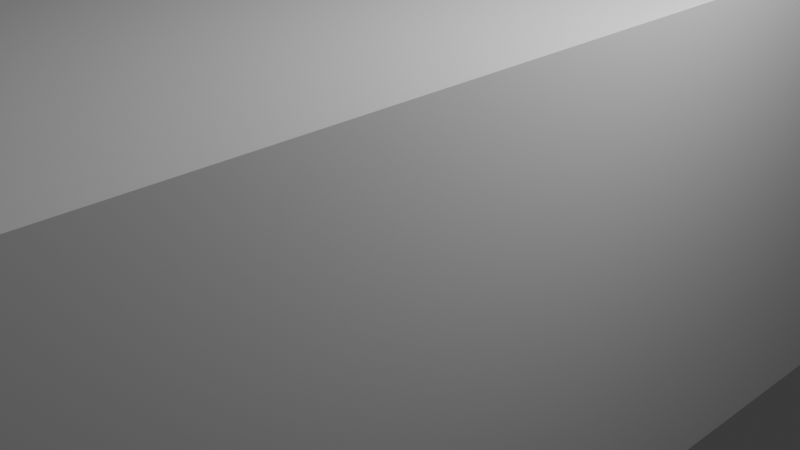 # Source: FrontAxelTurningRod.blend  (saved by Blender 4.3.34; exported with 4.5.12 LTS)
import bpy
from mathutils import Matrix  # noqa: F401  (used for matrix-valued properties, if any)

bpy.ops.wm.read_factory_settings(use_empty=True)
scene = bpy.context.scene
scene.name = 'Scene'

# ---- collections
col_collection = bpy.data.collections.new('Collection'); scene.collection.children.link(col_collection)

# ---- materials (node trees are filled in below, after node groups)
mat_material = bpy.data.materials.new('Material')
mat_material.alpha_threshold = 0.0
mat_material.roughness = 0.5
mat_material.line_color = (0.0, 0.0, 0.0, 1.0)

# ---- material node trees
mat_material.use_nodes = True; mat_material.node_tree.nodes.clear()
_N = mat_material.node_tree.nodes; _L = mat_material.node_tree.links
n0 = _N.new('ShaderNodeOutputMaterial'); n0.name = 'Material Output'; n0.location = (300, 300)
n1 = _N.new('ShaderNodeBsdfPrincipled'); n1.name = 'Principled BSDF'; n1.location = (10, 300)
n1.inputs[3].default_value = 1.45
_L.new(n1.outputs[0], n0.inputs[0])
n0.is_active_output = True

# ---- world
world_world = bpy.data.worlds.new('World'); scene.world = world_world
world_world.use_nodes = True; world_world.node_tree.nodes.clear()
_N = world_world.node_tree.nodes; _L = world_world.node_tree.links
n0 = _N.new('ShaderNodeOutputWorld'); n0.name = 'World Output'; n0.location = (300, 300)
n1 = _N.new('ShaderNodeBackground'); n1.name = 'Background'; n1.location = (10, 300)
n1.inputs[0].default_value = (0.05088, 0.05088, 0.05088, 1.0)
_L.new(n1.outputs[0], n0.inputs[0])
n0.is_active_output = True
world_world.color = (0.05088, 0.05088, 0.05088)
world_world.sun_shadow_jitter_overblur = 0.0

# ---- cameras
cam_camera = bpy.data.cameras.new('Camera')
cam_camera.clip_end = 100.0
cam_camera.ortho_scale = 7.314

# ---- lights
light_light = bpy.data.lights.new('Light', 'POINT')
light_light.energy = 1000.0
light_light.shadow_soft_size = 0.1

# ---- meshes
me_cube = bpy.data.meshes.new('Cube')
me_cube.from_pydata([(1.0, 1.25, 1.0), (1.0, 1.25, -1.0), (1.0, -1.0, 1.0), (1.0, -1.0, -1.0), (-1.0, 1.25, 1.0), (-1.0, 1.25, -1.0), (-1.0, -1.0, 1.0), (-1.0, -1.0, -1.0), (0.2222, 1.131, 1.0), (0.2222, 1.131, -1.0), (-0.4, 1.094, 1.0), (-0.4, 1.094, -1.0), (0.3981, 1.099, 1.0), (0.3981, 1.099, -1.0), (0.3923, 1.103, 1.0), (0.3923, 1.103, -1.0), (0.1886, 1.134, 1.0), (0.1886, 1.134, -1.0), (0.3828, 1.107, 1.0), (0.3828, 1.107, -1.0), (0.3923, 1.086, 1.0), (0.3923, 1.086, -1.0), (0.3828, 1.082, 1.0), (0.3828, 1.082, -1.0), (0.3528, 1.073, 1.0), (0.3528, 1.073, -1.0), (0.3696, 1.077, 1.0), (0.3696, 1.077, -1.0), (0.3981, 1.09, 1.0), (0.3981, 1.09, -1.0), (0.3696, 1.111, 1.0), (0.3696, 1.111, -1.0), (0.1161, 1.137, 1.0), (0.1161, 1.137, -1.0), (-0.2222, 1.131, 1.0), (-0.2222, 1.131, -1.0), (0.1531, 1.136, 1.0), (0.1531, 1.136, -1.0), (0.4, 1.094, 1.0), (0.4, 1.094, -1.0), (-0.3981, 1.09, 1.0), (-0.3981, 1.09, -1.0), (0.3326, 1.07, 1.0), (0.3326, 1.07, -1.0), (0.3092, 1.066, 1.0), (0.3092, 1.066, -1.0), (-0.3326, 1.119, 1.0), (-0.3326, 1.119, -1.0), (-0.3528, 1.115, 1.0), (-0.3528, 1.115, -1.0), (-0.3923, 1.103, 1.0), (-0.3923, 1.103, -1.0), (-0.3092, 1.123, 1.0), (-0.3092, 1.123, -1.0), (-0.2828, 1.126, 1.0), (-0.2828, 1.126, -1.0), (-0.2538, 1.129, 1.0), (-0.2538, 1.129, -1.0), (-0.1531, 1.136, 1.0), (-0.1531, 1.136, -1.0), (-0.1886, 1.134, 1.0), (-0.1886, 1.134, -1.0), (-0.3696, 1.111, 1.0), (-0.3696, 1.111, -1.0), (-0.3828, 1.107, 1.0), (-0.3828, 1.107, -1.0), (-0.3981, 1.099, 1.0), (-0.3981, 1.099, -1.0), (-0.07804, 1.138, 1.0), (-0.07804, 1.138, -1.0), (-0.1161, 1.137, 1.0), (-0.1161, 1.137, -1.0), (-0.03921, 1.139, 1.0), (-0.03921, 1.139, -1.0), (0.0, 1.139, 1.0), (0.0, 1.139, -1.0), (-0.3092, 1.066, 1.0), (-0.3092, 1.066, -1.0), (-0.3326, 1.07, 1.0), (-0.3326, 1.07, -1.0), (0.03921, 1.05, 1.0), (0.03921, 1.05, -1.0), (0.0, 1.05, 1.0), (0.0, 1.05, -1.0), (-0.2828, 1.063, 1.0), (-0.2828, 1.063, -1.0), (-0.03921, 1.05, 1.0), (-0.03921, 1.05, -1.0), (0.03921, 1.139, 1.0), (0.03921, 1.139, -1.0), (0.07804, 1.138, 1.0), (0.07804, 1.138, -1.0), (0.3528, 1.115, 1.0), (0.3528, 1.115, -1.0), (0.3326, 1.119, 1.0), (0.3326, 1.119, -1.0), (0.3092, 1.123, 1.0), (0.3092, 1.123, -1.0), (-0.1161, 1.052, 1.0), (-0.1161, 1.052, -1.0), (-0.3828, 1.082, 1.0), (-0.3828, 1.082, -1.0), (-0.07804, 1.051, 1.0), (-0.07804, 1.051, -1.0), (-0.1531, 1.053, 1.0), (-0.1531, 1.053, -1.0), (0.07804, 1.051, 1.0), (0.07804, 1.051, -1.0), (0.1886, 1.055, 1.0), (0.1886, 1.055, -1.0), (0.1531, 1.053, 1.0), (0.1531, 1.053, -1.0), (0.1161, 1.052, 1.0), (0.1161, 1.052, -1.0), (-0.3528, 1.073, 1.0), (-0.3528, 1.073, -1.0), (-0.3696, 1.077, 1.0), (-0.3696, 1.077, -1.0), (-0.3923, 1.086, 1.0), (-0.3923, 1.086, -1.0), (0.2828, 1.126, 1.0), (0.2828, 1.126, -1.0), (0.2538, 1.129, 1.0), (0.2538, 1.129, -1.0), (-0.2538, 1.06, 1.0), (-0.2538, 1.06, -1.0), (-0.2222, 1.057, 1.0), (-0.2222, 1.057, -1.0), (-0.1886, 1.055, 1.0), (-0.1886, 1.055, -1.0), (0.2828, 1.063, 1.0), (0.2828, 1.063, -1.0), (0.2538, 1.06, 1.0), (0.2538, 1.06, -1.0), (0.2222, 1.057, 1.0), (0.2222, 1.057, -1.0), (0.2222, -0.5853, 1.0), (0.2222, -0.5853, -1.0), (-0.4, -0.6222, 1.0), (-0.4, -0.6222, -1.0), (0.3981, -0.6179, 1.0), (0.3981, -0.6179, -1.0), (0.3923, -0.6136, 1.0), (0.3923, -0.6136, -1.0), (0.1886, -0.583, 1.0), (0.1886, -0.583, -1.0), (0.3828, -0.6093, 1.0), (0.3828, -0.6093, -1.0), (0.3923, -0.6309, 1.0), (0.3923, -0.6309, -1.0), (0.3828, -0.6351, 1.0), (0.3828, -0.6351, -1.0), (0.3528, -0.6432, 1.0), (0.3528, -0.6432, -1.0), (0.3696, -0.6392, 1.0), (0.3696, -0.6392, -1.0), (0.3981, -0.6266, 1.0), (0.3981, -0.6266, -1.0), (0.3696, -0.6052, 1.0), (0.3696, -0.6052, -1.0), (0.1161, -0.5797, 1.0), (0.1161, -0.5797, -1.0), (-0.2222, -0.5853, 1.0), (-0.2222, -0.5853, -1.0), (0.1531, -0.5812, 1.0), (0.1531, -0.5812, -1.0), (0.4, -0.6222, 1.0), (0.4, -0.6222, -1.0), (-0.3981, -0.6266, 1.0), (-0.3981, -0.6266, -1.0), (0.3326, -0.6469, 1.0), (0.3326, -0.6469, -1.0), (0.3092, -0.6504, 1.0), (0.3092, -0.6504, -1.0), (-0.3326, -0.5975, 1.0), (-0.3326, -0.5975, -1.0), (-0.3528, -0.6013, 1.0), (-0.3528, -0.6013, -1.0), (-0.3923, -0.6136, 1.0), (-0.3923, -0.6136, -1.0), (-0.3092, -0.594, 1.0), (-0.3092, -0.594, -1.0), (-0.2828, -0.5908, 1.0), (-0.2828, -0.5908, -1.0), (-0.2538, -0.5879, 1.0), (-0.2538, -0.5879, -1.0), (-0.1531, -0.5812, 1.0), (-0.1531, -0.5812, -1.0), (-0.1886, -0.583, 1.0), (-0.1886, -0.583, -1.0), (-0.3696, -0.6052, 1.0), (-0.3696, -0.6052, -1.0), (-0.3828, -0.6093, 1.0), (-0.3828, -0.6093, -1.0), (-0.3981, -0.6179, 1.0), (-0.3981, -0.6179, -1.0), (-0.07804, -0.5786, 1.0), (-0.07804, -0.5786, -1.0), (-0.1161, -0.5797, 1.0), (-0.1161, -0.5797, -1.0), (-0.03921, -0.578, 1.0), (-0.03921, -0.578, -1.0), (0.0, -0.5778, 1.0), (0.0, -0.5778, -1.0), (-0.3092, -0.6504, 1.0), (-0.3092, -0.6504, -1.0), (-0.3326, -0.6469, 1.0), (-0.3326, -0.6469, -1.0), (0.03921, -0.6665, 1.0), (0.03921, -0.6665, -1.0), (0.0, -0.6667, 1.0), (0.0, -0.6667, -1.0), (-0.2828, -0.6536, 1.0), (-0.2828, -0.6536, -1.0), (-0.03921, -0.6665, 1.0), (-0.03921, -0.6665, -1.0), (0.03921, -0.578, 1.0), (0.03921, -0.578, -1.0), (0.07804, -0.5786, 1.0), (0.07804, -0.5786, -1.0), (0.3528, -0.6013, 1.0), (0.3528, -0.6013, -1.0), (0.3326, -0.5975, 1.0), (0.3326, -0.5975, -1.0), (0.3092, -0.594, 1.0), (0.3092, -0.594, -1.0), (-0.1161, -0.6648, 1.0), (-0.1161, -0.6648, -1.0), (-0.3828, -0.6351, 1.0), (-0.3828, -0.6351, -1.0), (-0.07804, -0.6658, 1.0), (-0.07804, -0.6658, -1.0), (-0.1531, -0.6633, 1.0), (-0.1531, -0.6633, -1.0), (0.07804, -0.6658, 1.0), (0.07804, -0.6658, -1.0), (0.1886, -0.6614, 1.0), (0.1886, -0.6614, -1.0), (0.1531, -0.6633, 1.0), (0.1531, -0.6633, -1.0), (0.1161, -0.6648, 1.0), (0.1161, -0.6648, -1.0), (-0.3528, -0.6432, 1.0), (-0.3528, -0.6432, -1.0), (-0.3696, -0.6392, 1.0), (-0.3696, -0.6392, -1.0), (-0.3923, -0.6309, 1.0), (-0.3923, -0.6309, -1.0), (0.2828, -0.5908, 1.0), (0.2828, -0.5908, -1.0), (0.2538, -0.5879, 1.0), (0.2538, -0.5879, -1.0), (-0.2538, -0.6566, 1.0), (-0.2538, -0.6566, -1.0), (-0.2222, -0.6592, 1.0), (-0.2222, -0.6592, -1.0), (-0.1886, -0.6614, 1.0), (-0.1886, -0.6614, -1.0), (0.2828, -0.6536, 1.0), (0.2828, -0.6536, -1.0), (0.2538, -0.6566, 1.0), (0.2538, -0.6566, -1.0), (0.2222, -0.6592, 1.0), (0.2222, -0.6592, -1.0), (0.2222, -0.8075, 1.0), (0.2222, -0.8075, -1.0), (-0.4, -0.8444, 1.0), (-0.4, -0.8444, -1.0), (0.3981, -0.8401, 1.0), (0.3981, -0.8401, -1.0), (0.3923, -0.8358, 1.0), (0.3923, -0.8358, -1.0), (0.1886, -0.8052, 1.0), (0.1886, -0.8052, -1.0), (0.3828, -0.8315, 1.0), (0.3828, -0.8315, -1.0), (0.3923, -0.8531, 1.0), (0.3923, -0.8531, -1.0), (0.3828, -0.8573, 1.0), (0.3828, -0.8573, -1.0), (0.3528, -0.8654, 1.0), (0.3528, -0.8654, -1.0), (0.3696, -0.8615, 1.0), (0.3696, -0.8615, -1.0), (0.3981, -0.8488, 1.0), (0.3981, -0.8488, -1.0), (0.3696, -0.8274, 1.0), (0.3696, -0.8274, -1.0), (0.1161, -0.8019, 1.0), (0.1161, -0.8019, -1.0), (-0.2222, -0.8075, 1.0), (-0.2222, -0.8075, -1.0), (0.1531, -0.8034, 1.0), (0.1531, -0.8034, -1.0), (0.4, -0.8444, 1.0), (0.4, -0.8444, -1.0), (-0.3981, -0.8488, 1.0), (-0.3981, -0.8488, -1.0), (0.3326, -0.8691, 1.0), (0.3326, -0.8691, -1.0), (0.3092, -0.8726, 1.0), (0.3092, -0.8726, -1.0), (-0.3326, -0.8198, 1.0), (-0.3326, -0.8198, -1.0), (-0.3528, -0.8235, 1.0), (-0.3528, -0.8235, -1.0), (-0.3923, -0.8358, 1.0), (-0.3923, -0.8358, -1.0), (-0.3092, -0.8162, 1.0), (-0.3092, -0.8162, -1.0), (-0.2828, -0.813, 1.0), (-0.2828, -0.813, -1.0), (-0.2538, -0.8101, 1.0), (-0.2538, -0.8101, -1.0), (-0.1531, -0.8034, 1.0), (-0.1531, -0.8034, -1.0), (-0.1886, -0.8052, 1.0), (-0.1886, -0.8052, -1.0), (-0.3696, -0.8274, 1.0), (-0.3696, -0.8274, -1.0), (-0.3828, -0.8315, 1.0), (-0.3828, -0.8315, -1.0), (-0.3981, -0.8401, 1.0), (-0.3981, -0.8401, -1.0), (-0.07804, -0.8009, 1.0), (-0.07804, -0.8009, -1.0), (-0.1161, -0.8019, 1.0), (-0.1161, -0.8019, -1.0), (-0.03921, -0.8002, 1.0), (-0.03921, -0.8002, -1.0), (0.0, -0.8, 1.0), (0.0, -0.8, -1.0), (-0.3092, -0.8726, 1.0), (-0.3092, -0.8726, -1.0), (-0.3326, -0.8691, 1.0), (-0.3326, -0.8691, -1.0), (0.03921, -0.8887, 1.0), (0.03921, -0.8887, -1.0), (0.0, -0.8889, 1.0), (0.0, -0.8889, -1.0), (-0.2828, -0.8759, 1.0), (-0.2828, -0.8759, -1.0), (-0.03921, -0.8887, 1.0), (-0.03921, -0.8887, -1.0), (0.03921, -0.8002, 1.0), (0.03921, -0.8002, -1.0), (0.07804, -0.8009, 1.0), (0.07804, -0.8009, -1.0), (0.3528, -0.8235, 1.0), (0.3528, -0.8235, -1.0), (0.3326, -0.8198, 1.0), (0.3326, -0.8198, -1.0), (0.3092, -0.8162, 1.0), (0.3092, -0.8162, -1.0), (-0.1161, -0.887, 1.0), (-0.1161, -0.887, -1.0), (-0.3828, -0.8573, 1.0), (-0.3828, -0.8573, -1.0), (-0.07804, -0.888, 1.0), (-0.07804, -0.888, -1.0), (-0.1531, -0.8855, 1.0), (-0.1531, -0.8855, -1.0), (0.07804, -0.888, 1.0), (0.07804, -0.888, -1.0), (0.1886, -0.8836, 1.0), (0.1886, -0.8836, -1.0), (0.1531, -0.8855, 1.0), (0.1531, -0.8855, -1.0), (0.1161, -0.887, 1.0), (0.1161, -0.887, -1.0), (-0.3528, -0.8654, 1.0), (-0.3528, -0.8654, -1.0), (-0.3696, -0.8615, 1.0), (-0.3696, -0.8615, -1.0), (-0.3923, -0.8531, 1.0), (-0.3923, -0.8531, -1.0), (0.2828, -0.813, 1.0), (0.2828, -0.813, -1.0), (0.2538, -0.8101, 1.0), (0.2538, -0.8101, -1.0), (-0.2538, -0.8788, 1.0), (-0.2538, -0.8788, -1.0), (-0.2222, -0.8814, 1.0), (-0.2222, -0.8814, -1.0), (-0.1886, -0.8836, 1.0), (-0.1886, -0.8836, -1.0), (0.2828, -0.8759, 1.0), (0.2828, -0.8759, -1.0), (0.2538, -0.8788, 1.0), (0.2538, -0.8788, -1.0), (0.2222, -0.8814, 1.0), (0.2222, -0.8814, -1.0), (1.0, 0.0, 1.0), (1.0, 0.0, -1.0), (-1.0, 0.0, -1.0), (-1.0, 0.0, 1.0), (1.0, 0.75, -1.0), (1.0, 0.75, 1.0), (-1.0, 0.75, 1.0), (-1.0, 0.75, -1.0)], [], [(0, 4, 10, 66, 50, 64, 62, 48, 46, 52, 54, 56, 34, 60, 58, 70, 68, 72, 74, 88, 90, 32, 36, 16, 8, 122, 120, 96, 94, 92, 30, 18, 14, 12, 38), (3, 2, 6, 7), (399, 398, 4, 5), (5, 1, 39, 13, 15, 19, 31, 93, 95, 97, 121, 123, 9, 17, 37, 33, 91, 89, 75, 73, 69, 71, 59, 61, 35, 57, 55, 53, 47, 49, 63, 65, 51, 67, 11), (393, 392, 2, 3), (5, 4, 0, 1), (77, 76, 84, 85), (127, 126, 128, 129), (9, 8, 16, 17), (87, 86, 82, 83), (113, 112, 110, 111), (121, 120, 122, 123), (13, 12, 14, 15), (111, 110, 108, 109), (41, 40, 118, 119), (45, 44, 42, 43), (37, 36, 32, 33), (59, 58, 60, 61), (107, 106, 112, 113), (95, 94, 96, 97), (89, 88, 74, 75), (21, 20, 28, 29), (29, 28, 38, 39), (39, 38, 12, 13), (99, 98, 102, 103), (67, 66, 10, 11), (49, 48, 62, 63), (119, 118, 100, 101), (25, 24, 26, 27), (35, 34, 56, 57), (73, 72, 68, 69), (79, 78, 76, 77), (51, 50, 66, 67), (27, 26, 22, 23), (55, 54, 52, 53), (117, 116, 114, 115), (19, 18, 30, 31), (53, 52, 46, 47), (135, 134, 132, 133), (129, 128, 104, 105), (91, 90, 88, 89), (101, 100, 116, 117), (61, 60, 34, 35), (123, 122, 8, 9), (43, 42, 24, 25), (17, 16, 36, 37), (93, 92, 94, 95), (31, 30, 92, 93), (71, 70, 58, 59), (105, 104, 98, 99), (47, 46, 48, 49), (133, 132, 130, 131), (97, 96, 120, 121), (15, 14, 18, 19), (69, 68, 70, 71), (109, 108, 134, 135), (65, 64, 50, 51), (83, 82, 80, 81), (103, 102, 86, 87), (33, 32, 90, 91), (125, 124, 126, 127), (23, 22, 20, 21), (85, 84, 124, 125), (75, 74, 72, 73), (131, 130, 44, 45), (397, 398, 395, 392), (81, 80, 106, 107), (115, 114, 78, 79), (11, 10, 40, 41), (63, 62, 64, 65), (57, 56, 54, 55), (205, 204, 212, 213), (255, 254, 256, 257), (137, 136, 144, 145), (215, 214, 210, 211), (241, 240, 238, 239), (249, 248, 250, 251), (141, 140, 142, 143), (239, 238, 236, 237), (7, 139, 169, 247, 229, 245, 243, 207, 205, 213, 253, 255, 257, 233, 227, 231, 215, 211, 209, 235, 241, 239, 237, 263, 261, 259, 173, 171, 153, 155, 151, 149, 157, 167, 3, 295, 269, 271, 275, 287, 349, 351, 353, 377, 379, 265, 273, 293, 289, 347, 345, 331, 329, 325, 327, 315, 317, 291, 313, 311, 309, 303, 305, 319, 321, 307, 323, 267), (169, 168, 246, 247), (173, 172, 170, 171), (2, 166, 156, 148, 150, 154, 152, 170, 172, 258, 260, 262, 236, 238, 240, 234, 208, 210, 214, 230, 226, 232, 256, 254, 252, 212, 204, 206, 242, 244, 228, 246, 168, 138, 6, 266, 322, 306, 320, 318, 304, 302, 308, 310, 312, 290, 316, 314, 326, 324, 328, 330, 344, 346, 288, 292, 272, 264, 378, 376, 352, 350, 348, 286, 274, 270, 268, 294), (165, 164, 160, 161), (187, 186, 188, 189), (235, 234, 240, 241), (223, 222, 224, 225), (217, 216, 202, 203), (149, 148, 156, 157), (157, 156, 166, 167), (167, 166, 140, 141), (227, 226, 230, 231), (195, 194, 138, 139), (177, 176, 190, 191), (247, 246, 228, 229), (153, 152, 154, 155), (163, 162, 184, 185), (201, 200, 196, 197), (207, 206, 204, 205), (179, 178, 194, 195), (155, 154, 150, 151), (183, 182, 180, 181), (245, 244, 242, 243), (147, 146, 158, 159), (181, 180, 174, 175), (263, 262, 260, 261), (257, 256, 232, 233), (219, 218, 216, 217), (229, 228, 244, 245), (189, 188, 162, 163), (251, 250, 136, 137), (171, 170, 152, 153), (145, 144, 164, 165), (221, 220, 222, 223), (159, 158, 220, 221), (199, 198, 186, 187), (233, 232, 226, 227), (175, 174, 176, 177), (261, 260, 258, 259), (225, 224, 248, 249), (143, 142, 146, 147), (197, 196, 198, 199), (237, 236, 262, 263), (193, 192, 178, 179), (211, 210, 208, 209), (231, 230, 214, 215), (161, 160, 218, 219), (253, 252, 254, 255), (151, 150, 148, 149), (213, 212, 252, 253), (203, 202, 200, 201), (259, 258, 172, 173), (209, 208, 234, 235), (243, 242, 206, 207), (139, 138, 168, 169), (191, 190, 192, 193), (185, 184, 182, 183), (333, 332, 340, 341), (383, 382, 384, 385), (265, 264, 272, 273), (343, 342, 338, 339), (369, 368, 366, 367), (377, 376, 378, 379), (269, 268, 270, 271), (367, 366, 364, 365), (297, 296, 374, 375), (301, 300, 298, 299), (293, 292, 288, 289), (315, 314, 316, 317), (363, 362, 368, 369), (351, 350, 352, 353), (345, 344, 330, 331), (277, 276, 284, 285), (294, 284, 276, 278, 282, 280, 298, 300, 386, 388, 390, 364, 366, 368, 362, 336, 338, 342, 358, 354, 360, 384, 382, 380, 340, 332, 334, 370, 372, 356, 374, 296, 266, 6, 2), (285, 284, 294, 295), (295, 294, 268, 269), (355, 354, 358, 359), (323, 322, 266, 267), (305, 304, 318, 319), (375, 374, 356, 357), (281, 280, 282, 283), (291, 290, 312, 313), (297, 375, 357, 373, 371, 335, 333, 341, 381, 383, 385, 361, 355, 359, 343, 339, 337, 363, 369, 367, 365, 391, 389, 387, 301, 299, 281, 283, 279, 277, 285, 295, 3, 7, 267), (329, 328, 324, 325), (335, 334, 332, 333), (307, 306, 322, 323), (283, 282, 278, 279), (311, 310, 308, 309), (373, 372, 370, 371), (275, 274, 286, 287), (309, 308, 302, 303), (391, 390, 388, 389), (385, 384, 360, 361), (347, 346, 344, 345), (357, 356, 372, 373), (317, 316, 290, 291), (379, 378, 264, 265), (299, 298, 280, 281), (273, 272, 292, 293), (349, 348, 350, 351), (287, 286, 348, 349), (327, 326, 314, 315), (361, 360, 354, 355), (303, 302, 304, 305), (389, 388, 386, 387), (353, 352, 376, 377), (271, 270, 274, 275), (325, 324, 326, 327), (365, 364, 390, 391), (321, 320, 306, 307), (339, 338, 336, 337), (359, 358, 342, 343), (289, 288, 346, 347), (381, 380, 382, 383), (279, 278, 276, 277), (341, 340, 380, 381), (331, 330, 328, 329), (387, 386, 300, 301), (337, 336, 362, 363), (371, 370, 334, 335), (267, 266, 296, 297), (319, 318, 320, 321), (313, 312, 310, 311), (396, 397, 392, 393), (7, 6, 395, 394), (7, 394, 393, 3, 167, 141, 143, 147, 159, 221, 223, 225, 249, 251, 137, 145, 165, 161, 219, 217, 203, 201, 197, 199, 187, 189, 163, 185, 183, 181, 175, 177, 191, 193, 179, 195, 139), (392, 395, 6, 138, 194, 178, 192, 190, 176, 174, 180, 182, 184, 162, 188, 186, 198, 196, 200, 202, 216, 218, 160, 164, 144, 136, 250, 248, 224, 222, 220, 158, 146, 142, 140, 166, 2), (399, 396, 393, 394), (1, 0, 397, 396), (394, 395, 398, 399), (398, 397, 0, 38, 28, 20, 22, 26, 24, 42, 44, 130, 132, 134, 108, 110, 112, 106, 80, 82, 86, 102, 98, 104, 128, 126, 124, 84, 76, 78, 114, 116, 100, 118, 40, 10, 4), (1, 396, 399, 5, 11, 41, 119, 101, 117, 115, 79, 77, 85, 125, 127, 129, 105, 99, 103, 87, 83, 81, 107, 113, 111, 109, 135, 133, 131, 45, 43, 25, 27, 23, 21, 29, 39)])
_uv = me_cube.uv_layers.new(name='UVMap')
_uv.uv.foreach_set('vector', [0.625, 0.5, 0.875, 0.5, 0.8, 0.5194, 0.7998, 0.5189, 0.799, 0.5184, 0.7978, 0.5178, 0.7962, 0.5173, 0.7941, 0.5168, 0.7916, 0.5164, 0.7887, 0.5159, 0.7854, 0.5155, 0.7817, 0.5151, 0.7778, 0.5148, 0.7736, 0.5145, 0.7691, 0.5143, 0.7645, 0.5141, 0.7598, 0.514, 0.7549, 0.5139, 0.75, 0.5139, 0.7451, 0.5139, 0.7402, 0.514, 0.7355, 0.5141, 0.7309, 0.5143, 0.7264, 0.5145, 0.7222, 0.5148, 0.7183, 0.5151, 0.7146, 0.5155, 0.7113, 0.5159, 0.7084, 0.5164, 0.7059, 0.5168, 0.7038, 0.5173, 0.7022, 0.5178, 0.701, 0.5184, 0.7002, 0.5189, 0.7, 0.5194, 0.375, 0.75, 0.625, 0.75, 0.625, 1.0, 0.375, 1.0, 0.375, 0.1875, 0.625, 0.1875, 0.625, 0.25, 0.375, 0.25, 0.125, 0.5, 0.375, 0.5, 0.3, 0.5194, 0.2998, 0.5189, 0.299, 0.5184, 0.2978, 0.5178, 0.2962, 0.5173, 0.2941, 0.5168, 0.2916, 0.5164, 0.2887, 0.5159, 0.2854, 0.5155, 0.2817, 0.5151, 0.2778, 0.5148, 0.2736, 0.5145, 0.2691, 0.5143, 0.2645, 0.5141, 0.2598, 0.514, 0.2549, 0.5139, 0.25, 0.5139, 0.2451, 0.5139, 0.2402, 0.514, 0.2355, 0.5141, 0.2309, 0.5143, 0.2264, 0.5145, 0.2222, 0.5148, 0.2183, 0.5151, 0.2146, 0.5155, 0.2113, 0.5159, 0.2084, 0.5164, 0.2059, 0.5168, 0.2038, 0.5173, 0.2022, 0.5178, 0.201, 0.5184, 0.2002, 0.5189, 0.2, 0.5194, 0.375, 0.625, 0.625, 0.625, 0.625, 0.75, 0.375, 0.75, 0.375, 0.25, 0.625, 0.25, 0.625, 0.5, 0.375, 0.5, 0.3594, 0.5417, 0.3594, 0.9583, 0.375, 0.9583, 0.375, 0.5417, 0.4062, 0.5417, 0.4062, 0.9583, 0.4219, 0.9583, 0.4219, 0.5417, 0.9062, 0.5417, 0.9062, 0.9583, 0.9219, 0.9583, 0.9219, 0.5417, 0.4844, 0.5417, 0.4844, 0.9583, 0.5, 0.9583, 0.5, 0.5417, 0.5469, 0.5417, 0.5469, 0.9583, 0.5625, 0.9583, 0.5625, 0.5417, 0.875, 0.5417, 0.875, 0.9583, 0.8906, 0.9583, 0.8906, 0.5417, 0.7656, 0.5417, 0.7656, 0.9583, 0.7812, 0.9583, 0.7812, 0.5417, 0.5625, 0.5417, 0.5625, 0.9583, 0.5781, 0.9583, 0.5781, 0.5417, 0.2656, 0.5417, 0.2656, 0.9583, 0.2812, 0.9583, 0.2812, 0.5417, 0.6406, 0.5417, 0.6406, 0.9583, 0.6562, 0.9583, 0.6562, 0.5417, 0.9375, 0.5417, 0.9375, 0.9583, 0.9531, 0.9583, 0.9531, 0.5417, 0.0625, 0.5417, 0.0625, 0.9583, 0.07812, 0.9583, 0.07812, 0.5417, 0.5312, 0.5417, 0.5312, 0.9583, 0.5469, 0.9583, 0.5469, 0.5417, 0.8438, 0.5417, 0.8437, 0.9583, 0.8594, 0.9583, 0.8594, 0.5417, 0.9844, 0.5417, 0.9844, 0.9583, 1.0, 0.9583, 1.0, 0.5417, 0.7188, 0.5417, 0.7188, 0.9583, 0.7344, 0.9583, 0.7344, 0.5417, 0.7344, 0.5417, 0.7344, 0.9583, 0.75, 0.9583, 0.75, 0.5417, 0.75, 0.5417, 0.75, 0.9583, 0.7656, 0.9583, 0.7656, 0.5417, 0.4531, 0.5417, 0.4531, 0.9583, 0.4687, 0.9583, 0.4688, 0.5417, 0.2344, 0.5417, 0.2344, 0.9583, 0.25, 0.9583, 0.25, 0.5417, 0.1719, 0.5417, 0.1719, 0.9583, 0.1875, 0.9583, 0.1875, 0.5417, 0.2812, 0.5417, 0.2812, 0.9583, 0.2969, 0.9583, 0.2969, 0.5417, 0.6719, 0.5417, 0.6719, 0.9583, 0.6875, 0.9583, 0.6875, 0.5417, 0.09375, 0.5417, 0.09375, 0.9583, 0.1094, 0.9583, 0.1094, 0.5417, 0.01562, 0.5417, 0.01562, 0.9583, 0.03125, 0.9583, 0.03125, 0.5417, 0.3438, 0.5417, 0.3438, 0.9583, 0.3594, 0.9583, 0.3594, 0.5417, 0.2188, 0.5417, 0.2188, 0.9583, 0.2344, 0.9583, 0.2344, 0.5417, 0.6875, 0.5417, 0.6875, 0.9583, 0.7031, 0.9583, 0.7031, 0.5417, 0.125, 0.5417, 0.125, 0.9583, 0.1406, 0.9583, 0.1406, 0.5417, 0.3125, 0.5417, 0.3125, 0.9583, 0.3281, 0.9583, 0.3281, 0.5417, 0.7969, 0.5417, 0.7969, 0.9583, 0.8125, 0.9583, 0.8125, 0.5417, 0.1406, 0.5417, 0.1406, 0.9583, 0.1562, 0.9583, 0.1562, 0.5417, 0.5938, 0.5417, 0.5938, 0.9583, 0.6094, 0.9583, 0.6094, 0.5417, 0.4219, 0.5417, 0.4219, 0.9583, 0.4375, 0.9583, 0.4375, 0.5417, 0.9688, 0.5417, 0.9688, 0.9583, 0.9844, 0.9583, 0.9844, 0.5417, 0.2969, 0.5417, 0.2969, 0.9583, 0.3125, 0.9583, 0.3125, 0.5417, 0.07812, 0.5417, 0.07812, 0.9583, 0.09375, 0.9583, 0.09375, 0.5417, 0.8906, 0.5417, 0.8906, 0.9583, 0.9062, 0.9583, 0.9062, 0.5417, 0.6562, 0.5417, 0.6562, 0.9583, 0.6719, 0.9583, 0.6719, 0.5417, 0.9219, 0.5417, 0.9219, 0.9583, 0.9375, 0.9583, 0.9375, 0.5417, 0.8281, 0.5417, 0.8281, 0.9583, 0.8437, 0.9583, 0.8438, 0.5417, 0.8125, 0.5417, 0.8125, 0.9583, 0.8281, 0.9583, 0.8281, 0.5417, 0.04688, 0.5417, 0.04688, 0.9583, 0.0625, 0.9583, 0.0625, 0.5417, 0.4375, 0.5417, 0.4375, 0.9583, 0.4531, 0.9583, 0.4531, 0.5417, 0.1562, 0.5417, 0.1562, 0.9583, 0.1719, 0.9583, 0.1719, 0.5417, 0.6094, 0.5417, 0.6094, 0.9583, 0.625, 0.9583, 0.625, 0.5417, 0.8594, 0.5417, 0.8594, 0.9583, 0.875, 0.9583, 0.875, 0.5417, 0.7812, 0.5417, 0.7812, 0.9583, 0.7969, 0.9583, 0.7969, 0.5417, 0.03125, 0.5417, 0.03125, 0.9583, 0.04688, 0.9583, 0.04688, 0.5417, 0.5781, 0.5417, 0.5781, 0.9583, 0.5938, 0.9583, 0.5938, 0.5417, 0.2031, 0.5417, 0.2031, 0.9583, 0.2188, 0.9583, 0.2188, 0.5417, 0.5, 0.5417, 0.5, 0.9583, 0.5156, 0.9583, 0.5156, 0.5417, 0.4688, 0.5417, 0.4687, 0.9583, 0.4844, 0.9583, 0.4844, 0.5417, 0.9531, 0.5417, 0.9531, 0.9583, 0.9688, 0.9583, 0.9688, 0.5417, 0.3906, 0.5417, 0.3906, 0.9583, 0.4062, 0.9583, 0.4062, 0.5417, 0.7031, 0.5417, 0.7031, 0.9583, 0.7188, 0.9583, 0.7188, 0.5417, 0.375, 0.5417, 0.375, 0.9583, 0.3906, 0.9583, 0.3906, 0.5417, 0.0, 0.5417, 0.0, 0.9583, 0.01562, 0.9583, 0.01562, 0.5417, 0.625, 0.5417, 0.625, 0.9583, 0.6406, 0.9583, 0.6406, 0.5417, 0.625, 0.5625, 0.625, 0.1875, 0.625, 0.125, 0.625, 0.625, 0.5156, 0.5417, 0.5156, 0.9583, 0.5312, 0.9583, 0.5312, 0.5417, 0.3281, 0.5417, 0.3281, 0.9583, 0.3438, 0.9583, 0.3438, 0.5417, 0.25, 0.5417, 0.25, 0.9583, 0.2656, 0.9583, 0.2656, 0.5417, 0.1875, 0.5417, 0.1875, 0.9583, 0.2031, 0.9583, 0.2031, 0.5417, 0.1094, 0.5417, 0.1094, 0.9583, 0.125, 0.9583, 0.125, 0.5417, 0.3594, 0.5417, 0.3594, 0.9583, 0.375, 0.9583, 0.375, 0.5417, 0.4062, 0.5417, 0.4062, 0.9583, 0.4219, 0.9583, 0.4219, 0.5417, 0.9062, 0.5417, 0.9062, 0.9583, 0.9219, 0.9583, 0.9219, 0.5417, 0.4844, 0.5417, 0.4844, 0.9583, 0.5, 0.9583, 0.5, 0.5417, 0.5469, 0.5417, 0.5469, 0.9583, 0.5625, 0.9583, 0.5625, 0.5417, 0.875, 0.5417, 0.875, 0.9583, 0.8906, 0.9583, 0.8906, 0.5417, 0.7656, 0.5417, 0.7656, 0.9583, 0.7812, 0.9583, 0.7812, 0.5417, 0.5625, 0.5417, 0.5625, 0.9583, 0.5781, 0.9583, 0.5781, 0.5417, 0.125, 0.75, 0.2, 0.7028, 0.2002, 0.7033, 0.201, 0.7039, 0.2022, 0.7044, 0.2038, 0.7049, 0.2059, 0.7054, 0.2084, 0.7059, 0.2113, 0.7063, 0.2146, 0.7067, 0.2183, 0.7071, 0.2222, 0.7074, 0.2264, 0.7077, 0.2309, 0.7079, 0.2355, 0.7081, 0.2402, 0.7082, 0.2451, 0.7083, 0.25, 0.7083, 0.2549, 0.7083, 0.2598, 0.7082, 0.2645, 0.7081, 0.2691, 0.7079, 0.2736, 0.7077, 0.2778, 0.7074, 0.2817, 0.7071, 0.2854, 0.7067, 0.2887, 0.7063, 0.2916, 0.7059, 0.2941, 0.7054, 0.2962, 0.7049, 0.2978, 0.7044, 0.299, 0.7039, 0.2998, 0.7033, 0.3, 0.7028, 0.375, 0.75, 0.3, 0.7306, 0.2998, 0.73, 0.299, 0.7295, 0.2978, 0.7289, 0.2962, 0.7284, 0.2941, 0.7279, 0.2916, 0.7275, 0.2887, 0.727, 0.2854, 0.7266, 0.2817, 0.7263, 0.2778, 0.7259, 0.2736, 0.7257, 0.2691, 0.7254, 0.2645, 0.7252, 0.2598, 0.7251, 0.2549, 0.725, 0.25, 0.725, 0.2451, 0.725, 0.2402, 0.7251, 0.2355, 0.7252, 0.2309, 0.7254, 0.2264, 0.7257, 0.2222, 0.7259, 0.2183, 0.7263, 0.2146, 0.7266, 0.2113, 0.727, 0.2084, 0.7275, 0.2059, 0.7279, 0.2038, 0.7284, 0.2022, 0.7289, 0.201, 0.7295, 0.2002, 0.73, 0.2, 0.7306, 0.2656, 0.5417, 0.2656, 0.9583, 0.2812, 0.9583, 0.2812, 0.5417, 0.6406, 0.5417, 0.6406, 0.9583, 0.6562, 0.9583, 0.6562, 0.5417, 0.625, 0.75, 0.7, 0.7028, 0.7002, 0.7033, 0.701, 0.7039, 0.7022, 0.7044, 0.7038, 0.7049, 0.7059, 0.7054, 0.7084, 0.7059, 0.7113, 0.7063, 0.7146, 0.7067, 0.7183, 0.7071, 0.7222, 0.7074, 0.7264, 0.7077, 0.7309, 0.7079, 0.7355, 0.7081, 0.7402, 0.7082, 0.7451, 0.7083, 0.75, 0.7083, 0.7549, 0.7083, 0.7598, 0.7082, 0.7645, 0.7081, 0.7691, 0.7079, 0.7736, 0.7077, 0.7778, 0.7074, 0.7817, 0.7071, 0.7854, 0.7067, 0.7887, 0.7063, 0.7916, 0.7059, 0.7941, 0.7054, 0.7962, 0.7049, 0.7978, 0.7044, 0.799, 0.7039, 0.7998, 0.7033, 0.8, 0.7028, 0.875, 0.75, 0.8, 0.7306, 0.7998, 0.73, 0.799, 0.7295, 0.7978, 0.7289, 0.7962, 0.7284, 0.7941, 0.7279, 0.7916, 0.7275, 0.7887, 0.727, 0.7854, 0.7266, 0.7817, 0.7263, 0.7778, 0.7259, 0.7736, 0.7257, 0.7691, 0.7254, 0.7645, 0.7252, 0.7598, 0.7251, 0.7549, 0.725, 0.75, 0.725, 0.7451, 0.725, 0.7402, 0.7251, 0.7355, 0.7252, 0.7309, 0.7254, 0.7264, 0.7257, 0.7222, 0.7259, 0.7183, 0.7263, 0.7146, 0.7266, 0.7113, 0.727, 0.7084, 0.7275, 0.7059, 0.7279, 0.7038, 0.7284, 0.7022, 0.7289, 0.701, 0.7295, 0.7002, 0.73, 0.7, 0.7306, 0.9375, 0.5417, 0.9375, 0.9583, 0.9531, 0.9583, 0.9531, 0.5417, 0.0625, 0.5417, 0.0625, 0.9583, 0.07812, 0.9583, 0.07812, 0.5417, 0.5312, 0.5417, 0.5312, 0.9583, 0.5469, 0.9583, 0.5469, 0.5417, 0.8438, 0.5417, 0.8437, 0.9583, 0.8594, 0.9583, 0.8594, 0.5417, 0.9844, 0.5417, 0.9844, 0.9583, 1.0, 0.9583, 1.0, 0.5417, 0.7188, 0.5417, 0.7188, 0.9583, 0.7344, 0.9583, 0.7344, 0.5417, 0.7344, 0.5417, 0.7344, 0.9583, 0.75, 0.9583, 0.75, 0.5417, 0.75, 0.5417, 0.75, 0.9583, 0.7656, 0.9583, 0.7656, 0.5417, 0.4531, 0.5417, 0.4531, 0.9583, 0.4687, 0.9583, 0.4688, 0.5417, 0.2344, 0.5417, 0.2344, 0.9583, 0.25, 0.9583, 0.25, 0.5417, 0.1719, 0.5417, 0.1719, 0.9583, 0.1875, 0.9583, 0.1875, 0.5417, 0.2812, 0.5417, 0.2812, 0.9583, 0.2969, 0.9583, 0.2969, 0.5417, 0.6719, 0.5417, 0.6719, 0.9583, 0.6875, 0.9583, 0.6875, 0.5417, 0.09375, 0.5417, 0.09375, 0.9583, 0.1094, 0.9583, 0.1094, 0.5417, 0.01562, 0.5417, 0.01562, 0.9583, 0.03125, 0.9583, 0.03125, 0.5417, 0.3438, 0.5417, 0.3438, 0.9583, 0.3594, 0.9583, 0.3594, 0.5417, 0.2188, 0.5417, 0.2188, 0.9583, 0.2344, 0.9583, 0.2344, 0.5417, 0.6875, 0.5417, 0.6875, 0.9583, 0.7031, 0.9583, 0.7031, 0.5417, 0.125, 0.5417, 0.125, 0.9583, 0.1406, 0.9583, 0.1406, 0.5417, 0.3125, 0.5417, 0.3125, 0.9583, 0.3281, 0.9583, 0.3281, 0.5417, 0.7969, 0.5417, 0.7969, 0.9583, 0.8125, 0.9583, 0.8125, 0.5417, 0.1406, 0.5417, 0.1406, 0.9583, 0.1562, 0.9583, 0.1562, 0.5417, 0.5938, 0.5417, 0.5938, 0.9583, 0.6094, 0.9583, 0.6094, 0.5417, 0.4219, 0.5417, 0.4219, 0.9583, 0.4375, 0.9583, 0.4375, 0.5417, 0.9688, 0.5417, 0.9688, 0.9583, 0.9844, 0.9583, 0.9844, 0.5417, 0.2969, 0.5417, 0.2969, 0.9583, 0.3125, 0.9583, 0.3125, 0.5417, 0.07812, 0.5417, 0.07812, 0.9583, 0.09375, 0.9583, 0.09375, 0.5417, 0.8906, 0.5417, 0.8906, 0.9583, 0.9062, 0.9583, 0.9062, 0.5417, 0.6562, 0.5417, 0.6562, 0.9583, 0.6719, 0.9583, 0.6719, 0.5417, 0.9219, 0.5417, 0.9219, 0.9583, 0.9375, 0.9583, 0.9375, 0.5417, 0.8281, 0.5417, 0.8281, 0.9583, 0.8437, 0.9583, 0.8438, 0.5417, 0.8125, 0.5417, 0.8125, 0.9583, 0.8281, 0.9583, 0.8281, 0.5417, 0.04688, 0.5417, 0.04688, 0.9583, 0.0625, 0.9583, 0.0625, 0.5417, 0.4375, 0.5417, 0.4375, 0.9583, 0.4531, 0.9583, 0.4531, 0.5417, 0.1562, 0.5417, 0.1562, 0.9583, 0.1719, 0.9583, 0.1719, 0.5417, 0.6094, 0.5417, 0.6094, 0.9583, 0.625, 0.9583, 0.625, 0.5417, 0.8594, 0.5417, 0.8594, 0.9583, 0.875, 0.9583, 0.875, 0.5417, 0.7812, 0.5417, 0.7812, 0.9583, 0.7969, 0.9583, 0.7969, 0.5417, 0.03125, 0.5417, 0.03125, 0.9583, 0.04688, 0.9583, 0.04688, 0.5417, 0.5781, 0.5417, 0.5781, 0.9583, 0.5938, 0.9583, 0.5938, 0.5417, 0.2031, 0.5417, 0.2031, 0.9583, 0.2188, 0.9583, 0.2188, 0.5417, 0.5, 0.5417, 0.5, 0.9583, 0.5156, 0.9583, 0.5156, 0.5417, 0.4688, 0.5417, 0.4687, 0.9583, 0.4844, 0.9583, 0.4844, 0.5417, 0.9531, 0.5417, 0.9531, 0.9583, 0.9688, 0.9583, 0.9688, 0.5417, 0.3906, 0.5417, 0.3906, 0.9583, 0.4062, 0.9583, 0.4062, 0.5417, 0.7031, 0.5417, 0.7031, 0.9583, 0.7188, 0.9583, 0.7188, 0.5417, 0.375, 0.5417, 0.375, 0.9583, 0.3906, 0.9583, 0.3906, 0.5417, 0.0, 0.5417, 0.0, 0.9583, 0.01562, 0.9583, 0.01562, 0.5417, 0.625, 0.5417, 0.625, 0.9583, 0.6406, 0.9583, 0.6406, 0.5417, 0.5156, 0.5417, 0.5156, 0.9583, 0.5312, 0.9583, 0.5312, 0.5417, 0.3281, 0.5417, 0.3281, 0.9583, 0.3438, 0.9583, 0.3438, 0.5417, 0.25, 0.5417, 0.25, 0.9583, 0.2656, 0.9583, 0.2656, 0.5417, 0.1875, 0.5417, 0.1875, 0.9583, 0.2031, 0.9583, 0.2031, 0.5417, 0.1094, 0.5417, 0.1094, 0.9583, 0.125, 0.9583, 0.125, 0.5417, 0.3594, 0.5417, 0.3594, 0.9583, 0.375, 0.9583, 0.375, 0.5417, 0.4062, 0.5417, 0.4062, 0.9583, 0.4219, 0.9583, 0.4219, 0.5417, 0.9062, 0.5417, 0.9062, 0.9583, 0.9219, 0.9583, 0.9219, 0.5417, 0.4844, 0.5417, 0.4844, 0.9583, 0.5, 0.9583, 0.5, 0.5417, 0.5469, 0.5417, 0.5469, 0.9583, 0.5625, 0.9583, 0.5625, 0.5417, 0.875, 0.5417, 0.875, 0.9583, 0.8906, 0.9583, 0.8906, 0.5417, 0.7656, 0.5417, 0.7656, 0.9583, 0.7812, 0.9583, 0.7812, 0.5417, 0.5625, 0.5417, 0.5625, 0.9583, 0.5781, 0.9583, 0.5781, 0.5417, 0.2656, 0.5417, 0.2656, 0.9583, 0.2812, 0.9583, 0.2812, 0.5417, 0.6406, 0.5417, 0.6406, 0.9583, 0.6562, 0.9583, 0.6562, 0.5417, 0.9375, 0.5417, 0.9375, 0.9583, 0.9531, 0.9583, 0.9531, 0.5417, 0.0625, 0.5417, 0.0625, 0.9583, 0.07812, 0.9583, 0.07812, 0.5417, 0.5312, 0.5417, 0.5312, 0.9583, 0.5469, 0.9583, 0.5469, 0.5417, 0.8438, 0.5417, 0.8437, 0.9583, 0.8594, 0.9583, 0.8594, 0.5417, 0.9844, 0.5417, 0.9844, 0.9583, 1.0, 0.9583, 1.0, 0.5417, 0.7188, 0.5417, 0.7188, 0.9583, 0.7344, 0.9583, 0.7344, 0.5417, 0.7, 0.7306, 0.7002, 0.7311, 0.701, 0.7316, 0.7022, 0.7322, 0.7038, 0.7327, 0.7059, 0.7332, 0.7084, 0.7336, 0.7113, 0.7341, 0.7146, 0.7345, 0.7183, 0.7349, 0.7222, 0.7352, 0.7264, 0.7355, 0.7309, 0.7357, 0.7355, 0.7359, 0.7402, 0.736, 0.7451, 0.7361, 0.75, 0.7361, 0.7549, 0.7361, 0.7598, 0.736, 0.7645, 0.7359, 0.7691, 0.7357, 0.7736, 0.7355, 0.7778, 0.7352, 0.7817, 0.7348, 0.7854, 0.7345, 0.7887, 0.7341, 0.7916, 0.7336, 0.7941, 0.7332, 0.7962, 0.7327, 0.7978, 0.7322, 0.799, 0.7316, 0.7998, 0.7311, 0.8, 0.7306, 0.875, 0.75, 0.625, 0.75, 0.7344, 0.5417, 0.7344, 0.9583, 0.75, 0.9583, 0.75, 0.5417, 0.75, 0.5417, 0.75, 0.9583, 0.7656, 0.9583, 0.7656, 0.5417, 0.4531, 0.5417, 0.4531, 0.9583, 0.4687, 0.9583, 0.4688, 0.5417, 0.2344, 0.5417, 0.2344, 0.9583, 0.25, 0.9583, 0.25, 0.5417, 0.1719, 0.5417, 0.1719, 0.9583, 0.1875, 0.9583, 0.1875, 0.5417, 0.2812, 0.5417, 0.2812, 0.9583, 0.2969, 0.9583, 0.2969, 0.5417, 0.6719, 0.5417, 0.6719, 0.9583, 0.6875, 0.9583, 0.6875, 0.5417, 0.09375, 0.5417, 0.09375, 0.9583, 0.1094, 0.9583, 0.1094, 0.5417, 0.2002, 0.7311, 0.201, 0.7316, 0.2022, 0.7322, 0.2038, 0.7327, 0.2059, 0.7332, 0.2084, 0.7336, 0.2113, 0.7341, 0.2146, 0.7345, 0.2183, 0.7349, 0.2222, 0.7352, 0.2264, 0.7355, 0.2309, 0.7357, 0.2355, 0.7359, 0.2402, 0.736, 0.2451, 0.7361, 0.25, 0.7361, 0.2549, 0.7361, 0.2598, 0.736, 0.2645, 0.7359, 0.2691, 0.7357, 0.2736, 0.7355, 0.2778, 0.7352, 0.2817, 0.7349, 0.2854, 0.7345, 0.2887, 0.7341, 0.2916, 0.7336, 0.2941, 0.7332, 0.2962, 0.7327, 0.2978, 0.7322, 0.299, 0.7316, 0.2998, 0.7311, 0.3, 0.7306, 0.375, 0.75, 0.125, 0.75, 0.2, 0.7306, 0.01562, 0.5417, 0.01562, 0.9583, 0.03125, 0.9583, 0.03125, 0.5417, 0.3438, 0.5417, 0.3438, 0.9583, 0.3594, 0.9583, 0.3594, 0.5417, 0.2188, 0.5417, 0.2188, 0.9583, 0.2344, 0.9583, 0.2344, 0.5417, 0.6875, 0.5417, 0.6875, 0.9583, 0.7031, 0.9583, 0.7031, 0.5417, 0.125, 0.5417, 0.125, 0.9583, 0.1406, 0.9583, 0.1406, 0.5417, 0.3125, 0.5417, 0.3125, 0.9583, 0.3281, 0.9583, 0.3281, 0.5417, 0.7969, 0.5417, 0.7969, 0.9583, 0.8125, 0.9583, 0.8125, 0.5417, 0.1406, 0.5417, 0.1406, 0.9583, 0.1562, 0.9583, 0.1562, 0.5417, 0.5938, 0.5417, 0.5938, 0.9583, 0.6094, 0.9583, 0.6094, 0.5417, 0.4219, 0.5417, 0.4219, 0.9583, 0.4375, 0.9583, 0.4375, 0.5417, 0.9688, 0.5417, 0.9688, 0.9583, 0.9844, 0.9583, 0.9844, 0.5417, 0.2969, 0.5417, 0.2969, 0.9583, 0.3125, 0.9583, 0.3125, 0.5417, 0.07812, 0.5417, 0.07812, 0.9583, 0.09375, 0.9583, 0.09375, 0.5417, 0.8906, 0.5417, 0.8906, 0.9583, 0.9062, 0.9583, 0.9062, 0.5417, 0.6562, 0.5417, 0.6562, 0.9583, 0.6719, 0.9583, 0.6719, 0.5417, 0.9219, 0.5417, 0.9219, 0.9583, 0.9375, 0.9583, 0.9375, 0.5417, 0.8281, 0.5417, 0.8281, 0.9583, 0.8437, 0.9583, 0.8438, 0.5417, 0.8125, 0.5417, 0.8125, 0.9583, 0.8281, 0.9583, 0.8281, 0.5417, 0.04688, 0.5417, 0.04688, 0.9583, 0.0625, 0.9583, 0.0625, 0.5417, 0.4375, 0.5417, 0.4375, 0.9583, 0.4531, 0.9583, 0.4531, 0.5417, 0.1562, 0.5417, 0.1562, 0.9583, 0.1719, 0.9583, 0.1719, 0.5417, 0.6094, 0.5417, 0.6094, 0.9583, 0.625, 0.9583, 0.625, 0.5417, 0.8594, 0.5417, 0.8594, 0.9583, 0.875, 0.9583, 0.875, 0.5417, 0.7812, 0.5417, 0.7812, 0.9583, 0.7969, 0.9583, 0.7969, 0.5417, 0.03125, 0.5417, 0.03125, 0.9583, 0.04688, 0.9583, 0.04688, 0.5417, 0.5781, 0.5417, 0.5781, 0.9583, 0.5938, 0.9583, 0.5938, 0.5417, 0.2031, 0.5417, 0.2031, 0.9583, 0.2188, 0.9583, 0.2188, 0.5417, 0.5, 0.5417, 0.5, 0.9583, 0.5156, 0.9583, 0.5156, 0.5417, 0.4688, 0.5417, 0.4687, 0.9583, 0.4844, 0.9583, 0.4844, 0.5417, 0.9531, 0.5417, 0.9531, 0.9583, 0.9688, 0.9583, 0.9688, 0.5417, 0.3906, 0.5417, 0.3906, 0.9583, 0.4062, 0.9583, 0.4062, 0.5417, 0.7031, 0.5417, 0.7031, 0.9583, 0.7188, 0.9583, 0.7188, 0.5417, 0.375, 0.5417, 0.375, 0.9583, 0.3906, 0.9583, 0.3906, 0.5417, 0.0, 0.5417, 0.0, 0.9583, 0.01562, 0.9583, 0.01562, 0.5417, 0.625, 0.5417, 0.625, 0.9583, 0.6406, 0.9583, 0.6406, 0.5417, 0.5156, 0.5417, 0.5156, 0.9583, 0.5312, 0.9583, 0.5312, 0.5417, 0.3281, 0.5417, 0.3281, 0.9583, 0.3438, 0.9583, 0.3438, 0.5417, 0.25, 0.5417, 0.25, 0.9583, 0.2656, 0.9583, 0.2656, 0.5417, 0.1875, 0.5417, 0.1875, 0.9583, 0.2031, 0.9583, 0.2031, 0.5417, 0.1094, 0.5417, 0.1094, 0.9583, 0.125, 0.9583, 0.125, 0.5417, 0.375, 0.5625, 0.625, 0.5625, 0.625, 0.625, 0.375, 0.625, 0.375, 0.0, 0.625, 0.0, 0.625, 0.125, 0.375, 0.125, 0.125, 0.75, 0.375, 0.125, 0.375, 0.625, 0.375, 0.75, 0.75, 0.5417, 0.7656, 0.5417, 0.7812, 0.5417, 0.7969, 0.5417, 0.8125, 0.5417, 0.8281, 0.5417, 0.8438, 0.5417, 0.8594, 0.5417, 0.875, 0.5417, 0.8906, 0.5417, 0.9062, 0.5417, 0.9219, 0.5417, 0.9375, 0.5417, 0.9531, 0.5417, 0.9688, 0.5417, 0.9844, 0.5417, 0.0, 0.5417, 0.01562, 0.5417, 0.03125, 0.5417, 0.04688, 0.5417, 0.0625, 0.5417, 0.07812, 0.5417, 0.09375, 0.5417, 0.1094, 0.5417, 0.125, 0.5417, 0.1406, 0.5417, 0.1562, 0.5417, 0.1719, 0.5417, 0.1875, 0.5417, 0.2031, 0.5417, 0.2188, 0.5417, 0.2344, 0.5417, 0.2, 0.7028, 0.625, 0.625, 0.625, 0.125, 0.625, 0.0, 0.8, 0.7028, 0.2344, 0.9583, 0.2188, 0.9583, 0.2031, 0.9583, 0.1875, 0.9583, 0.1719, 0.9583, 0.1562, 0.9583, 0.1406, 0.9583, 0.125, 0.9583, 0.1094, 0.9583, 0.09375, 0.9583, 0.07812, 0.9583, 0.0625, 0.9583, 0.04688, 0.9583, 0.03125, 0.9583, 0.01562, 0.9583, 0.0, 0.9583, 0.9844, 0.9583, 0.9688, 0.9583, 0.9531, 0.9583, 0.9375, 0.9583, 0.9219, 0.9583, 0.9062, 0.9583, 0.8906, 0.9583, 0.875, 0.9583, 0.8594, 0.9583, 0.8437, 0.9583, 0.8281, 0.9583, 0.8125, 0.9583, 0.7969, 0.9583, 0.7812, 0.9583, 0.7656, 0.9583, 0.75, 0.9583, 0.625, 0.75, 0.375, 0.1875, 0.375, 0.5625, 0.375, 0.625, 0.375, 0.125, 0.375, 0.5, 0.625, 0.5, 0.625, 0.5625, 0.375, 0.5625, 0.375, 0.125, 0.625, 0.125, 0.625, 0.1875, 0.375, 0.1875, 0.625, 0.1875, 0.625, 0.5625, 0.625, 0.5, 0.7, 0.5194, 0.7344, 0.9583, 0.7188, 0.9583, 0.7031, 0.9583, 0.6875, 0.9583, 0.6719, 0.9583, 0.6562, 0.9583, 0.6406, 0.9583, 0.625, 0.9583, 0.6094, 0.9583, 0.5938, 0.9583, 0.5781, 0.9583, 0.5625, 0.9583, 0.5469, 0.9583, 0.5312, 0.9583, 0.5156, 0.9583, 0.5, 0.9583, 0.4844, 0.9583, 0.4687, 0.9583, 0.4531, 0.9583, 0.4375, 0.9583, 0.4219, 0.9583, 0.4062, 0.9583, 0.3906, 0.9583, 0.375, 0.9583, 0.3594, 0.9583, 0.3438, 0.9583, 0.3281, 0.9583, 0.3125, 0.9583, 0.2969, 0.9583, 0.2812, 0.9583, 0.2656, 0.9583, 0.25, 0.9583, 0.875, 0.5, 0.375, 0.5, 0.375, 0.5625, 0.375, 0.1875, 0.125, 0.5, 0.25, 0.5417, 0.2656, 0.5417, 0.2812, 0.5417, 0.2969, 0.5417, 0.3125, 0.5417, 0.3281, 0.5417, 0.3438, 0.5417, 0.3594, 0.5417, 0.375, 0.5417, 0.3906, 0.5417, 0.4062, 0.5417, 0.4219, 0.5417, 0.4375, 0.5417, 0.4531, 0.5417, 0.4688, 0.5417, 0.4844, 0.5417, 0.5, 0.5417, 0.5156, 0.5417, 0.5312, 0.5417, 0.5469, 0.5417, 0.5625, 0.5417, 0.5781, 0.5417, 0.5938, 0.5417, 0.6094, 0.5417, 0.625, 0.5417, 0.6406, 0.5417, 0.6562, 0.5417, 0.6719, 0.5417, 0.6875, 0.5417, 0.7031, 0.5417, 0.7188, 0.5417, 0.7344, 0.5417, 0.3, 0.5194])
me_cube.materials.append(mat_material)
me_cube.use_mirror_vertex_groups = False
me_cube.update()

# ---- objects
ob_cube = bpy.data.objects.new('Cube', me_cube)
ob_light = bpy.data.objects.new('Light', light_light)
ob_camera = bpy.data.objects.new('Camera', cam_camera)

# ---- transforms, parenting, visibility, modifiers, constraints
ob_cube.location = (0.0, 0.0, 0.0)
ob_cube.scale = (2.5, 22.5, 2.5)
ob_cube.lock_rotations_4d = False
ob_cube.empty_display_type = 'ARROWS'
ob_cube.lineart.crease_threshold = 0.0
ob_light.location = (4.076, 1.005, 5.904)
ob_light.rotation_euler = (0.6503, 0.05522, 1.866)
ob_light.lock_rotations_4d = False
ob_light.empty_display_type = 'ARROWS'
ob_light.color = (0.0, 0.0, 0.0, 0.0)
ob_light.lineart.crease_threshold = 0.0
ob_camera.location = (7.359, -6.926, 4.958)
ob_camera.rotation_euler = (1.109, 0.0, 0.8149)
ob_camera.lock_rotations_4d = False
ob_camera.empty_display_type = 'ARROWS'
ob_camera.color = (0.0, 0.0, 0.0, 0.0)
ob_camera.display_type = 'WIRE'
ob_camera.lineart.crease_threshold = 0.0

# ---- collection membership
col_collection.objects.link(ob_cube)
col_collection.objects.link(ob_light)
col_collection.objects.link(ob_camera)

# ---- scene / render settings (as saved in the file)
scene.camera = ob_camera
scene.frame_start = 1; scene.frame_end = 250; scene.frame_set(1)
scene.render.engine = 'BLENDER_EEVEE_NEXT'
bpy.context.view_layer.update()
